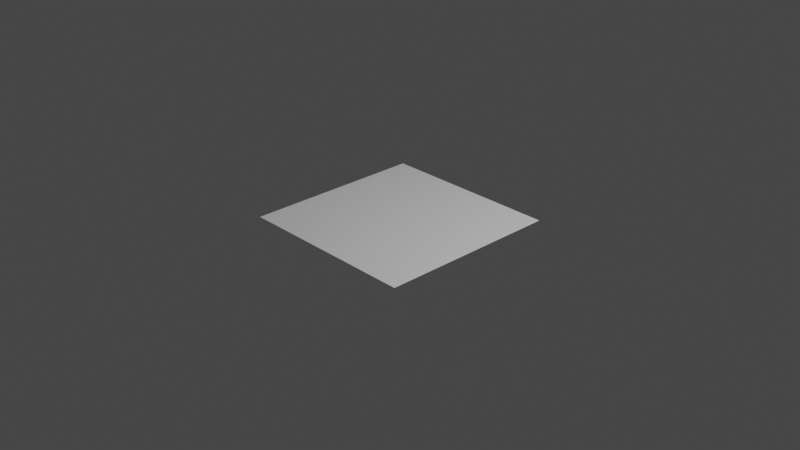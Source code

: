 # Source: view.blend  (saved by Blender 3.4.6; exported with 4.5.12 LTS)
import bpy
from mathutils import Matrix  # noqa: F401  (used for matrix-valued properties, if any)

bpy.ops.wm.read_factory_settings(use_empty=True)
scene = bpy.context.scene
scene.name = 'Scene'

# ---- collections
col_collection = bpy.data.collections.new('Collection'); scene.collection.children.link(col_collection)

# ---- node groups
ng_sample_index = bpy.data.node_groups.new('Sample Index', 'GeometryNodeTree')
_s = ng_sample_index.interface.new_socket(name='Geometry', in_out='OUTPUT', socket_type='NodeSocketGeometry')
_s = ng_sample_index.interface.new_socket(name='Geometry', in_out='INPUT', socket_type='NodeSocketGeometry')
ng_sample_index.is_modifier = True
_N = ng_sample_index.nodes; _L = ng_sample_index.links
n0 = _N.new('GeometryNodeSampleIndex'); n0.name = 'Sample Index.001'; n0.location = (-703, 110)
n0.data_type = 'INT'
n0.domain = 'EDGE'
n1 = _N.new('GeometryNodeSampleIndex'); n1.name = 'Sample Index.002'; n1.location = (-705, -104)
n1.data_type = 'INT'
n1.domain = 'EDGE'
n2 = _N.new('GeometryNodeSampleIndex'); n2.name = 'Sample Index.003'; n2.location = (-714, -753)
n2.domain = 'EDGE'
n3 = _N.new('GeometryNodeSampleIndex'); n3.name = 'Sample Index.004'; n3.location = (-703, -317)
n3.data_type = 'FLOAT_VECTOR'
n3.domain = 'EDGE'
n4 = _N.new('GeometryNodeSampleIndex'); n4.name = 'Sample Index.005'; n4.location = (-707, -541)
n4.data_type = 'FLOAT_VECTOR'
n4.domain = 'EDGE'
n5 = _N.new('GeometryNodeInputMeshEdgeVertices'); n5.name = 'Edge Vertices'; n5.location = (-1629, -43)
n6 = _N.new('GeometryNodeViewer'); n6.name = 'Viewer.001'; n6.location = (-473, 102)
n6.data_type = 'INT'
n7 = _N.new('GeometryNodeInputPosition'); n7.name = 'Position'; n7.location = (-1614, 75)
n8 = _N.new('NodeGroupInput'); n8.name = 'Group Input'; n8.location = (-1629, -209)
n9 = _N.new('FunctionNodeInputInt'); n9.name = 'Integer'; n9.location = (-1628, -327)
n9.integer = 3
n9.outputs[0].default_value = 0
n10 = _N.new('GeometryNodeSampleIndex'); n10.name = 'Sample Index'; n10.location = (-698, 331)
n10.data_type = 'FLOAT_VECTOR'
n10.inputs[2].default_value = 1
n11 = _N.new('ShaderNodeVectorMath'); n11.name = 'Vector Math'; n11.location = (-1170, -809)
n11.operation = 'DISTANCE'
n12 = _N.new('GeometryNodeViewer'); n12.name = 'Viewer.002'; n12.location = (-473, -116)
n13 = _N.new('GeometryNodeViewer'); n13.name = 'Viewer.004'; n13.location = (-478, -315)
n14 = _N.new('GeometryNodeViewer'); n14.name = 'Viewer.005'; n14.location = (-476, -536)
n15 = _N.new('NodeReroute'); n15.name = 'Reroute.001'; n15.location = (-935, 395)
n15.width = 16
n15.socket_idname = 'NodeSocketGeometry'
n16 = _N.new('NodeGroupOutput'); n16.name = 'Group Output'; n16.location = (-190, 304)
n17 = _N.new('NodeReroute'); n17.name = 'Reroute'; n17.location = (-334, 398)
n17.width = 16
n17.socket_idname = 'NodeSocketGeometry'
n18 = _N.new('GeometryNodeViewer'); n18.name = 'Viewer.003'; n18.location = (-475, -748)
n19 = _N.new('GeometryNodeViewer'); n19.name = 'Viewer'; n19.location = (-466, 320)
_L.new(n10.outputs[0], n19.inputs[1])
_L.new(n7.outputs[0], n10.inputs[1])
_L.new(n8.outputs[0], n10.inputs[0])
_L.new(n17.outputs[0], n16.inputs[0])
_L.new(n8.outputs[0], n0.inputs[0])
_L.new(n0.outputs[0], n6.inputs[1])
_L.new(n5.outputs[0], n0.inputs[1])
_L.new(n9.outputs[0], n0.inputs[2])
_L.new(n9.outputs[0], n1.inputs[2])
_L.new(n1.outputs[0], n12.inputs[1])
_L.new(n5.outputs[1], n1.inputs[1])
_L.new(n8.outputs[0], n1.inputs[0])
_L.new(n5.outputs[2], n11.inputs[0])
_L.new(n5.outputs[3], n11.inputs[1])
_L.new(n9.outputs[0], n2.inputs[2])
_L.new(n8.outputs[0], n2.inputs[0])
_L.new(n11.outputs[1], n2.inputs[1])
_L.new(n2.outputs[0], n18.inputs[1])
_L.new(n9.outputs[0], n4.inputs[2])
_L.new(n9.outputs[0], n3.inputs[2])
_L.new(n8.outputs[0], n3.inputs[0])
_L.new(n8.outputs[0], n4.inputs[0])
_L.new(n3.outputs[0], n13.inputs[1])
_L.new(n4.outputs[0], n14.inputs[1])
_L.new(n5.outputs[2], n3.inputs[1])
_L.new(n5.outputs[3], n4.inputs[1])
_L.new(n15.outputs[0], n17.inputs[0])
_L.new(n8.outputs[0], n15.inputs[0])
n16.is_active_output = True

# ---- world
world_world = bpy.data.worlds.new('World'); scene.world = world_world
world_world.use_nodes = True; world_world.node_tree.nodes.clear()
_N = world_world.node_tree.nodes; _L = world_world.node_tree.links
n0 = _N.new('ShaderNodeOutputWorld'); n0.name = 'World Output'; n0.location = (300, 300)
n1 = _N.new('ShaderNodeBackground'); n1.name = 'Background'; n1.location = (10, 300)
n1.inputs[0].default_value = (0.05088, 0.05088, 0.05088, 1.0)
_L.new(n1.outputs[0], n0.inputs[0])
n0.is_active_output = True
world_world.color = (0.05088, 0.05088, 0.05088)
world_world.use_sun_shadow = False
world_world.sun_shadow_jitter_overblur = 0.0

# ---- cameras
cam_camera = bpy.data.cameras.new('Camera')
cam_camera.clip_end = 100.0
cam_camera.ortho_scale = 7.314

# ---- lights
light_light = bpy.data.lights.new('Light', 'POINT')
light_light.transmission_factor = 0.0
light_light.energy = 1000.0
light_light.shadow_soft_size = 0.1
light_light.shadow_maximum_resolution = 0.006
light_light.use_absolute_resolution = True

# ---- meshes
me_plane = bpy.data.meshes.new('Plane')
me_plane.from_pydata([(-1.0, -1.0, 0.0), (1.0, -1.0, 0.0), (-1.0, 1.0, 0.0), (1.0, 1.0, 0.0)], [], [(0, 1, 3, 2)])
_uv = me_plane.uv_layers.new(name='UVMap')
_uv.uv.foreach_set('vector', [0.0, 0.0, 1.0, 0.0, 1.0, 1.0, 0.0, 1.0])
me_plane.update()

# ---- objects
ob_light = bpy.data.objects.new('Light', light_light)
ob_camera = bpy.data.objects.new('Camera', cam_camera)
ob_plane = bpy.data.objects.new('Plane', me_plane)

# ---- transforms, parenting, visibility, modifiers, constraints
ob_light.location = (4.076, 1.005, 5.904)
ob_light.rotation_euler = (0.6503, 0.05522, 1.866)
ob_light.lock_rotations_4d = False
ob_light.empty_display_type = 'ARROWS'
ob_light.color = (0.0, 0.0, 0.0, 0.0)
ob_light.lineart.crease_threshold = 0.0
ob_camera.location = (7.359, -6.926, 4.958)
ob_camera.rotation_euler = (1.109, 0.0, 0.8149)
ob_camera.lock_rotations_4d = False
ob_camera.empty_display_type = 'ARROWS'
ob_camera.color = (0.0, 0.0, 0.0, 0.0)
ob_camera.display_type = 'WIRE'
ob_camera.lineart.crease_threshold = 0.0
ob_plane.location = (0.0, 0.0, 0.0)
_m = ob_plane.modifiers.new('GeometryNodes', 'NODES')
_m.node_group = ng_sample_index

# ---- collection membership
col_collection.objects.link(ob_light)
col_collection.objects.link(ob_camera)
col_collection.objects.link(ob_plane)

# ---- scene / render settings (as saved in the file)
scene.camera = ob_camera
scene.frame_start = 1; scene.frame_end = 250; scene.frame_set(1)
scene.render.engine = 'BLENDER_EEVEE_NEXT'
scene.cycles.sampling_pattern = 'TABULATED_SOBOL'
scene.cycles.use_light_tree = False
scene.view_settings.view_transform = 'Filmic'
bpy.context.view_layer.update()
